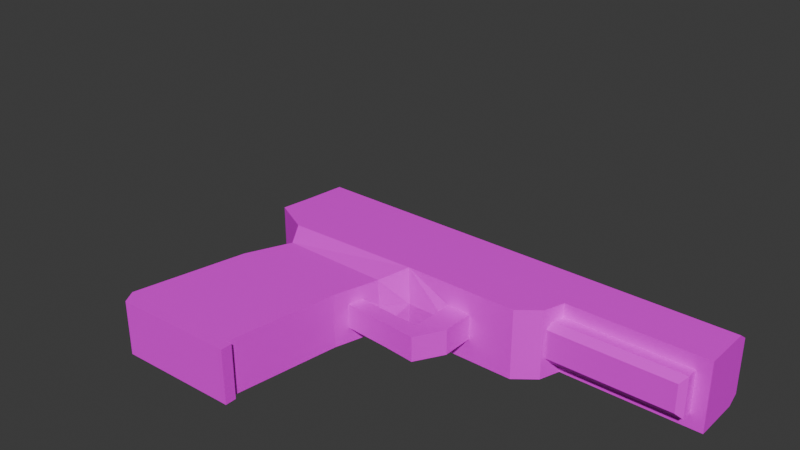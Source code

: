 # Source: pistol.blend  (saved by Blender 4.0.36; exported with 4.5.12 LTS)
import bpy
from mathutils import Matrix  # noqa: F401  (used for matrix-valued properties, if any)

bpy.ops.wm.read_factory_settings(use_empty=True)
scene = bpy.context.scene
scene.name = 'Scene'

# ---- collections
col_collection = bpy.data.collections.new('Collection'); scene.collection.children.link(col_collection)

# ---- images (referenced by path relative to the original .blend; pixels are not part of the script)
import os
ASSET_DIR = os.environ.get("B2B_ASSET_DIR", "")  # directory of the original .blend (textures are referenced by path, not embedded)
HERE = os.path.dirname(os.path.abspath(__file__))  # packed textures are extracted next to this script under _unpacked/

def load_image(name, relpath, width, height, colorspace="sRGB"):
    """Load a texture the original file referenced (path relative to the .blend, or extracted next to this script)."""
    p = next((c for c in (os.path.join(HERE, relpath), os.path.join(ASSET_DIR, relpath)) if relpath and os.path.exists(c)), "")
    if p:
        img = bpy.data.images.load(p, check_existing=True)
        img.name = name
    else:  # same state as the original file: an image datablock whose file is absent (Cycles renders it pink)
        img = bpy.data.images.new(name, width, height)
        img.source = "FILE"
        img.filepath = "//" + (relpath or name)
    img.colorspace_settings.name = colorspace
    return img
img_57_jpg = load_image('57.jpg', '57.jpg', 1024, 1024, 'sRGB')

# ---- materials (node trees are filled in below, after node groups)
mat_gun = bpy.data.materials.new('Gun')
mat_gun.use_transparent_shadow = False

# ---- material node trees
mat_gun.use_nodes = True; mat_gun.node_tree.nodes.clear()
_N = mat_gun.node_tree.nodes; _L = mat_gun.node_tree.links
n0 = _N.new('ShaderNodeBsdfPrincipled'); n0.name = 'Principled BSDF'; n0.location = (10, 300)
n0.inputs[3].default_value = 1.45
n1 = _N.new('ShaderNodeOutputMaterial'); n1.name = 'Material Output'; n1.location = (300, 300)
n2 = _N.new('ShaderNodeTexImage'); n2.name = 'Image Texture'; n2.location = (-280, 280)
n2.image = img_57_jpg
n2.interpolation = 'Closest'
_L.new(n0.outputs[0], n1.inputs[0])
_L.new(n2.outputs[0], n0.inputs[0])
n1.is_active_output = True

# ---- world
world_world = bpy.data.worlds.new('World'); scene.world = world_world
world_world.use_nodes = True; world_world.node_tree.nodes.clear()
_N = world_world.node_tree.nodes; _L = world_world.node_tree.links
n0 = _N.new('ShaderNodeOutputWorld'); n0.name = 'World Output'; n0.location = (300, 300)
n1 = _N.new('ShaderNodeBackground'); n1.name = 'Background'; n1.location = (10, 300)
n1.inputs[0].default_value = (0.05088, 0.05088, 0.05088, 1.0)
_L.new(n1.outputs[0], n0.inputs[0])
n0.is_active_output = True
world_world.color = (0.05088, 0.05088, 0.05088)
world_world.use_sun_shadow = False
world_world.sun_shadow_jitter_overblur = 0.0

# ---- meshes
me_cube_001 = bpy.data.meshes.new('Cube.001')
me_cube_001.from_pydata([(-0.9589, -0.279, -0.9937), (-0.7189, -0.279, 0.153), (0.3, -0.279, -1.0), (0.5107, -0.1238, 0.2796), (-0.5209, -0.279, 0.6058), (0.6, 0.0, 0.4), (0.5555, -0.1238, 0.4374), (-0.6243, -0.3601, 0.7986), (1.2, 0.0, 0.8), (1.217, -0.1308, 0.8399), (-0.8766, -0.279, -1.133), (0.3, -0.279, -1.114), (0.357, -0.279, -1.0), (0.357, -0.279, -1.114), (-0.4949, -0.2855, 1.816), (0.8746, -0.2855, 1.824), (-1.014, -0.3601, 0.9944), (-0.8165, -0.2855, 1.807), (1.464, -0.1308, 0.8383), (1.936, -0.2855, 1.825), (2.133, -0.3601, 1.003), (2.134, -0.2855, 1.819), (2.202, -0.3601, 1.215), (2.202, -0.2855, 1.818), (3.607, -0.3601, 1.214), (3.607, -0.2855, 1.817), (2.202, -0.2156, 1.215), (3.467, -0.2156, 1.214), (2.133, -0.3601, 1.003), (2.202, -0.3601, 1.215), (0.8156, -0.3601, 1.715), (-0.5596, -0.3601, 1.715), (-0.9154, -0.3601, 1.715), (1.93, -0.3601, 1.715), (2.133, -0.3601, 1.715), (2.202, -0.3601, 1.715), (3.607, -0.3601, 1.715), (2.131, -0.1466, 1.041), (3.409, -0.1466, 1.04), (2.167, -0.2156, 1.1), (3.467, -0.2156, 1.1), (0.7911, -0.3601, 1.31), (1.928, -0.3601, 1.309), (2.133, -0.3601, 1.309), (2.202, -0.3601, 1.309), (3.607, -0.3601, 1.309), (-0.5852, -0.3601, 1.31), (-0.9649, -0.3601, 1.313), (0.4683, -0.279, 0.1303), (0.6, 0.0, 0.6), (0.5979, -0.279, 0.5868), (0.8, 0.0, 0.8), (0.7566, -0.3601, 0.8404), (1.924, -0.3601, 0.8378), (0.9736, -0.1238, 0.2494), (1.0, 0.0, 0.4), (0.9736, -0.1238, 0.4072), (1.214, -0.1308, 0.5113), (1.2, 0.0, 0.5), (1.461, -0.1308, 0.5098), (1.297, -0.1273, 0.2208), (1.202, -0.1273, 0.4026), (1.2, 0.0, 0.4), (-0.9589, 0.0, -0.9937), (-0.7189, 0.0, 0.153), (0.3, 0.0, -1.0), (0.4683, 0.0, 0.1303), (-0.5209, 0.0, 0.6058), (-0.6243, 0.0, 0.7986), (-0.8766, 0.0, -1.133), (0.3, 0.0, -1.114), (0.357, 0.0, -1.0), (0.357, 0.0, -1.114), (-0.4949, 0.0, 1.816), (0.8746, 0.0, 1.824), (-1.014, 0.0, 0.9944), (-0.8165, 0.0, 1.807), (1.924, 0.0, 0.8378), (1.936, 0.0, 1.825), (2.133, 0.0, 1.003), (2.134, 0.0, 1.819), (2.202, 0.0, 1.215), (2.202, 0.0, 1.818), (3.607, 0.0, 1.214), (3.607, 0.0, 1.817), (2.202, 0.0, 1.215), (3.467, 0.0, 1.214), (2.133, 0.0, 1.003), (2.202, 0.0, 1.215), (3.607, 0.0, 1.715), (-0.9154, 0.0, 1.715), (2.131, 0.0, 1.041), (3.409, 0.0, 1.04), (3.467, 0.0, 1.1), (2.167, 0.0, 1.1), (-0.9649, 0.0, 1.313), (3.607, 0.0, 1.309), (0.5107, 0.0, 0.2796), (1.464, 0.0, 0.8383), (0.9736, 0.0, 0.2494), (1.461, 0.0, 0.5098), (1.297, 1.49e-08, 0.2208)], [], [(65, 66, 48, 2), (2, 48, 1, 0), (64, 1, 4, 67), (4, 50, 52, 7), (1, 48, 50, 4), (50, 49, 51, 52), (67, 4, 7, 68), (69, 70, 11, 10), (2, 11, 13, 12), (2, 0, 10, 11), (71, 12, 13, 72), (65, 2, 12, 71), (74, 73, 14, 15), (31, 30, 15, 14), (90, 32, 17, 76), (68, 7, 16, 75), (31, 14, 17, 32), (74, 15, 19, 78), (41, 52, 53, 42), (42, 53, 20, 43), (78, 19, 21, 80), (44, 22, 24, 45), (43, 20, 22, 44), (80, 21, 23, 82), (82, 23, 25, 84), (24, 22, 26, 27), (40, 39, 37, 38), (83, 24, 27, 86), (22, 20, 28, 29), (81, 22, 29, 88), (21, 34, 35, 23), (23, 35, 36, 25), (19, 33, 34, 21), (15, 30, 33, 19), (46, 31, 32, 47), (95, 47, 32, 90), (46, 41, 30, 31), (93, 40, 38, 92), (86, 27, 40, 93), (27, 26, 39, 40), (7, 52, 41, 46), (75, 16, 47, 95), (7, 46, 47, 16), (34, 43, 44, 35), (35, 44, 45, 36), (33, 42, 43, 34), (30, 41, 42, 33), (97, 3, 48, 66), (6, 5, 49, 50), (3, 6, 50, 48), (8, 9, 52, 51), (9, 18, 53, 52), (57, 58, 62, 61), (97, 99, 54, 3), (6, 56, 55, 5), (3, 54, 56, 6), (59, 57, 61, 60), (8, 58, 57, 9), (9, 57, 59, 18), (100, 59, 60, 101), (60, 61, 56, 54), (61, 62, 55, 56), (101, 60, 54, 99), (18, 59, 100, 98), (18, 98, 77, 53), (24, 83, 96, 45), (26, 85, 94, 39), (39, 94, 91, 37), (37, 91, 92, 38), (45, 96, 89, 36), (20, 79, 87, 28), (28, 87, 88, 29), (22, 81, 85, 26), (36, 89, 84, 25), (53, 77, 79, 20), (14, 73, 76, 17), (11, 70, 72, 13), (0, 63, 69, 10), (0, 1, 64, 63)])
_uv = me_cube_001.uv_layers.new(name='UVMap')
_uv.uv.foreach_set('vector', [0.2717, 0.4447, 0.2668, 0.5719, 0.2421, 0.5704, 0.247, 0.4432, 0.2741, 0.1507, 0.3156, 0.4233, 0.0749, 0.4368, 0.02673, 0.1655, 0.2605, 0.423, 0.1943, 0.423, 0.1943, 0.5123, 0.2605, 0.5123, 0.1119, 0.5297, 0.3377, 0.5002, 0.3425, 0.5959, 0.1132, 0.5982, 0.0749, 0.4368, 0.3156, 0.4233, 0.3377, 0.5002, 0.1119, 0.5297, 0.2401, 0.6232, 0.2647, 0.6261, 0.2633, 0.6576, 0.231, 0.6557, 0.2605, 0.5123, 0.1943, 0.5123, 0.175, 0.5518, 0.2605, 0.5518, 0.125, 0.625, 0.375, 0.625, 0.375, 0.75, 0.125, 0.75, 0.2741, 0.1507, 0.2731, 0.1277, 0.2822, 0.127, 0.2833, 0.15, 0.2741, 0.1507, 0.02673, 0.1655, 0.05351, 0.1102, 0.2731, 0.1277, 0.375, 0.625, 0.375, 0.75, 0.375, 0.75, 0.375, 0.625, 0.375, 0.625, 0.375, 0.75, 0.375, 0.75, 0.375, 0.625, 0.3432, 0.7381, 0.4721, 0.7387, 0.472, 0.7748, 0.3431, 0.7742, 0.1592, 0.8226, 0.4005, 0.8227, 0.4109, 0.8518, 0.1706, 0.8504, 0.2605, 0.7619, 0.175, 0.7619, 0.1927, 0.7863, 0.2605, 0.7863, 0.2605, 0.5518, 0.175, 0.5518, 0.175, 0.6306, 0.2605, 0.6306, 0.1592, 0.8226, 0.1706, 0.8504, 0.1141, 0.8488, 0.09678, 0.8226, 0.3432, 0.7381, 0.3431, 0.7742, 0.2432, 0.7737, 0.2433, 0.7376, 0.3862, 0.7441, 0.3791, 0.6424, 0.6184, 0.6419, 0.6191, 0.7439, 0.6191, 0.7439, 0.6184, 0.6419, 0.6613, 0.6775, 0.6613, 0.7439, 0.2433, 0.7376, 0.2432, 0.7737, 0.2246, 0.7737, 0.2247, 0.7376, 0.625, 0.75, 0.625, 0.75, 0.625, 0.75, 0.625, 0.75, 0.6613, 0.7439, 0.6613, 0.6775, 0.6753, 0.7234, 0.6753, 0.7439, 0.2247, 0.7376, 0.2246, 0.7737, 0.2182, 0.7736, 0.2183, 0.7375, 0.2183, 0.7375, 0.2182, 0.7736, 0.08588, 0.773, 0.08597, 0.7369, 0.625, 0.75, 0.625, 0.75, 0.625, 0.75, 0.625, 0.75, 0.2238, 0.4583, 0.2193, 0.1709, 0.2368, 0.1621, 0.239, 0.4497, 0.2101, 0.7016, 0.1636, 0.3148, 0.3012, 0.4473, 0.329, 0.6789, 0.625, 0.75, 0.625, 0.75, 0.625, 0.75, 0.625, 0.75, 0.625, 0.625, 0.625, 0.75, 0.625, 0.75, 0.625, 0.625, 0.6318, 0.8509, 0.6318, 0.8227, 0.6438, 0.8227, 0.6438, 0.8508, 0.6438, 0.8508, 0.6438, 0.8227, 0.8904, 0.8226, 0.8904, 0.8507, 0.6231, 0.852, 0.6221, 0.8227, 0.6318, 0.8227, 0.6318, 0.8509, 0.4109, 0.8518, 0.4005, 0.8227, 0.6221, 0.8227, 0.6231, 0.852, 0.1041, 0.7441, 0.1093, 0.8316, 0.04638, 0.8316, 0.03625, 0.7446, 0.2605, 0.6888, 0.175, 0.6888, 0.175, 0.7619, 0.2605, 0.7619, 0.1041, 0.7441, 0.3862, 0.7441, 0.3912, 0.8316, 0.1093, 0.8316, 0.2562, 0.4863, 0.2238, 0.4583, 0.239, 0.4497, 0.2653, 0.4642, 0.2409, 0.5106, 0.2046, 0.4741, 0.2238, 0.4583, 0.2562, 0.4863, 0.2046, 0.4741, 0.194, 0.1816, 0.2193, 0.1709, 0.2238, 0.4583, 0.09604, 0.6334, 0.3791, 0.6424, 0.3862, 0.7441, 0.1041, 0.7441, 0.2605, 0.6306, 0.175, 0.6306, 0.175, 0.6888, 0.2605, 0.6888, 0.09604, 0.6334, 0.1041, 0.7441, 0.03625, 0.7446, 0.02611, 0.6757, 0.6613, 0.8316, 0.6613, 0.7439, 0.6753, 0.7439, 0.6753, 0.8316, 0.6753, 0.8316, 0.6753, 0.7439, 0.9366, 0.7439, 0.9366, 0.8316, 0.6196, 0.8316, 0.6191, 0.7439, 0.6613, 0.7439, 0.6613, 0.8316, 0.3912, 0.8316, 0.3862, 0.7441, 0.6191, 0.7439, 0.6196, 0.8316, 0.2661, 0.5891, 0.2552, 0.5885, 0.2421, 0.5704, 0.2668, 0.5719, 0.2545, 0.6067, 0.2664, 0.604, 0.2647, 0.6261, 0.2401, 0.6232, 0.2552, 0.5885, 0.2545, 0.6067, 0.2401, 0.6232, 0.2421, 0.5704, 0.266, 0.702, 0.2541, 0.7051, 0.231, 0.6557, 0.2633, 0.6576, 0.2541, 0.7051, 0.2556, 0.7325, 0.2383, 0.7855, 0.231, 0.6557, 0.625, 0.6704, 0.625, 0.5796, 0.625, 0.5746, 0.625, 0.6754, 0.2542, 0.7414, 0.2312, 0.6123, 0.2585, 0.6046, 0.2815, 0.7336, 0.625, 0.6804, 0.625, 0.6804, 0.625, 0.5696, 0.625, 0.5696, 0.3406, 0.457, 0.5025, 0.459, 0.5023, 0.4895, 0.3434, 0.494, 0.5882, 0.5623, 0.5723, 0.5698, 0.5668, 0.4999, 0.5655, 0.4779, 0.625, 0.5796, 0.625, 0.5796, 0.625, 0.6704, 0.625, 0.6704, 0.5734, 0.6187, 0.5723, 0.5698, 0.5882, 0.5623, 0.5956, 0.6122, 0.1986, 0.4296, 0.2275, 0.4214, 0.2432, 0.514, 0.2151, 0.522, 0.5655, 0.4779, 0.5668, 0.4999, 0.5023, 0.4895, 0.5025, 0.459, 0.625, 0.6754, 0.625, 0.5746, 0.625, 0.5696, 0.625, 0.6804, 0.2151, 0.522, 0.2432, 0.514, 0.2585, 0.6046, 0.2312, 0.6123, 0.2112, 0.3301, 0.2275, 0.4214, 0.1986, 0.4296, 0.1823, 0.3383, 0.2556, 0.7325, 0.2672, 0.7315, 0.27, 0.7827, 0.2383, 0.7855, 0.625, 0.75, 0.625, 0.625, 0.625, 0.625, 0.625, 0.75, 0.625, 0.75, 0.625, 0.625, 0.625, 0.625, 0.625, 0.75, 0.625, 0.75, 0.625, 0.625, 0.625, 0.625, 0.625, 0.75, 0.2368, 0.1621, 0.2653, 0.1619, 0.2653, 0.4642, 0.239, 0.4497, 0.625, 0.75, 0.625, 0.625, 0.625, 0.625, 0.625, 0.75, 0.625, 0.75, 0.625, 0.625, 0.625, 0.625, 0.625, 0.75, 0.2717, 0.4834, 0.2717, 0.4432, 0.2914, 0.4432, 0.2914, 0.4834, 0.625, 0.75, 0.625, 0.625, 0.625, 0.625, 0.625, 0.75, 0.625, 0.75, 0.625, 0.625, 0.625, 0.625, 0.625, 0.75, 0.2383, 0.7855, 0.27, 0.7827, 0.2717, 0.8122, 0.2399, 0.815, 0.472, 0.7748, 0.4721, 0.7387, 0.5024, 0.7388, 0.5023, 0.775, 0.375, 0.75, 0.375, 0.625, 0.375, 0.625, 0.375, 0.75, 0.1943, 0.2114, 0.2605, 0.2114, 0.2605, 0.1822, 0.1943, 0.1822, 0.1943, 0.2114, 0.1943, 0.423, 0.2605, 0.423, 0.2605, 0.2114])
me_cube_001.materials.append(mat_gun)
me_cube_001.update()
arm_armature = bpy.data.armatures.new('Armature')  # bones are not reproduced

# ---- objects
ob_cube = bpy.data.objects.new('Cube', me_cube_001)
ob_armature = bpy.data.objects.new('Armature', arm_armature)

# ---- transforms, parenting, visibility, modifiers, constraints
ob_cube.parent = ob_armature
ob_cube.matrix_parent_inverse = Matrix(((1.0, -0.0, 0.0, -0.0), (-0.0, 0.0, 1.0, -1.0), (0.0, -1.0, 0.0, -0.0), (0.0, 0.0, -0.0, 1.0)))
ob_cube.location = (0.2695, 0.0, 0.935)
_m = ob_cube.modifiers.new('Mirror', 'MIRROR')
_m.use_axis = (False, True, False)
ob_armature.location = (0.0, 0.0, 0.0)

# ---- collection membership
col_collection.objects.link(ob_cube)
col_collection.objects.link(ob_armature)

# ---- scene / render settings (as saved in the file)
scene.frame_start = 1; scene.frame_end = 250; scene.frame_set(0)
scene.render.engine = 'BLENDER_EEVEE_NEXT'
scene.cycles.sampling_pattern = 'TABULATED_SOBOL'
bpy.context.view_layer.update()

# ---- added for rendering (the .blend has no active camera and no usable light): camera, sun
cam_auto = bpy.data.cameras.new('AutoCamera')
cam_auto.lens = 50.0
cam_auto.sensor_width = 36.0
cam_auto.clip_end = 1000.0
ob_auto_camera = bpy.data.objects.new('AutoCamera', cam_auto)
scene.collection.objects.link(ob_auto_camera)
ob_auto_camera.location = (6.68627, -6.14431, 5.37715)
ob_auto_camera.rotation_euler = (1.09748, -7.21219e-08, 0.694738)
scene.camera = ob_auto_camera
light_auto_sun = bpy.data.lights.new('AutoSun', 'SUN')
light_auto_sun.energy = 3.0
light_auto_sun.angle = 0.0523599
ob_auto_sun = bpy.data.objects.new('AutoSun', light_auto_sun)
scene.collection.objects.link(ob_auto_sun)
ob_auto_sun.rotation_euler = (0.872665, 0.174533, 0.523599)
bpy.context.view_layer.update()
